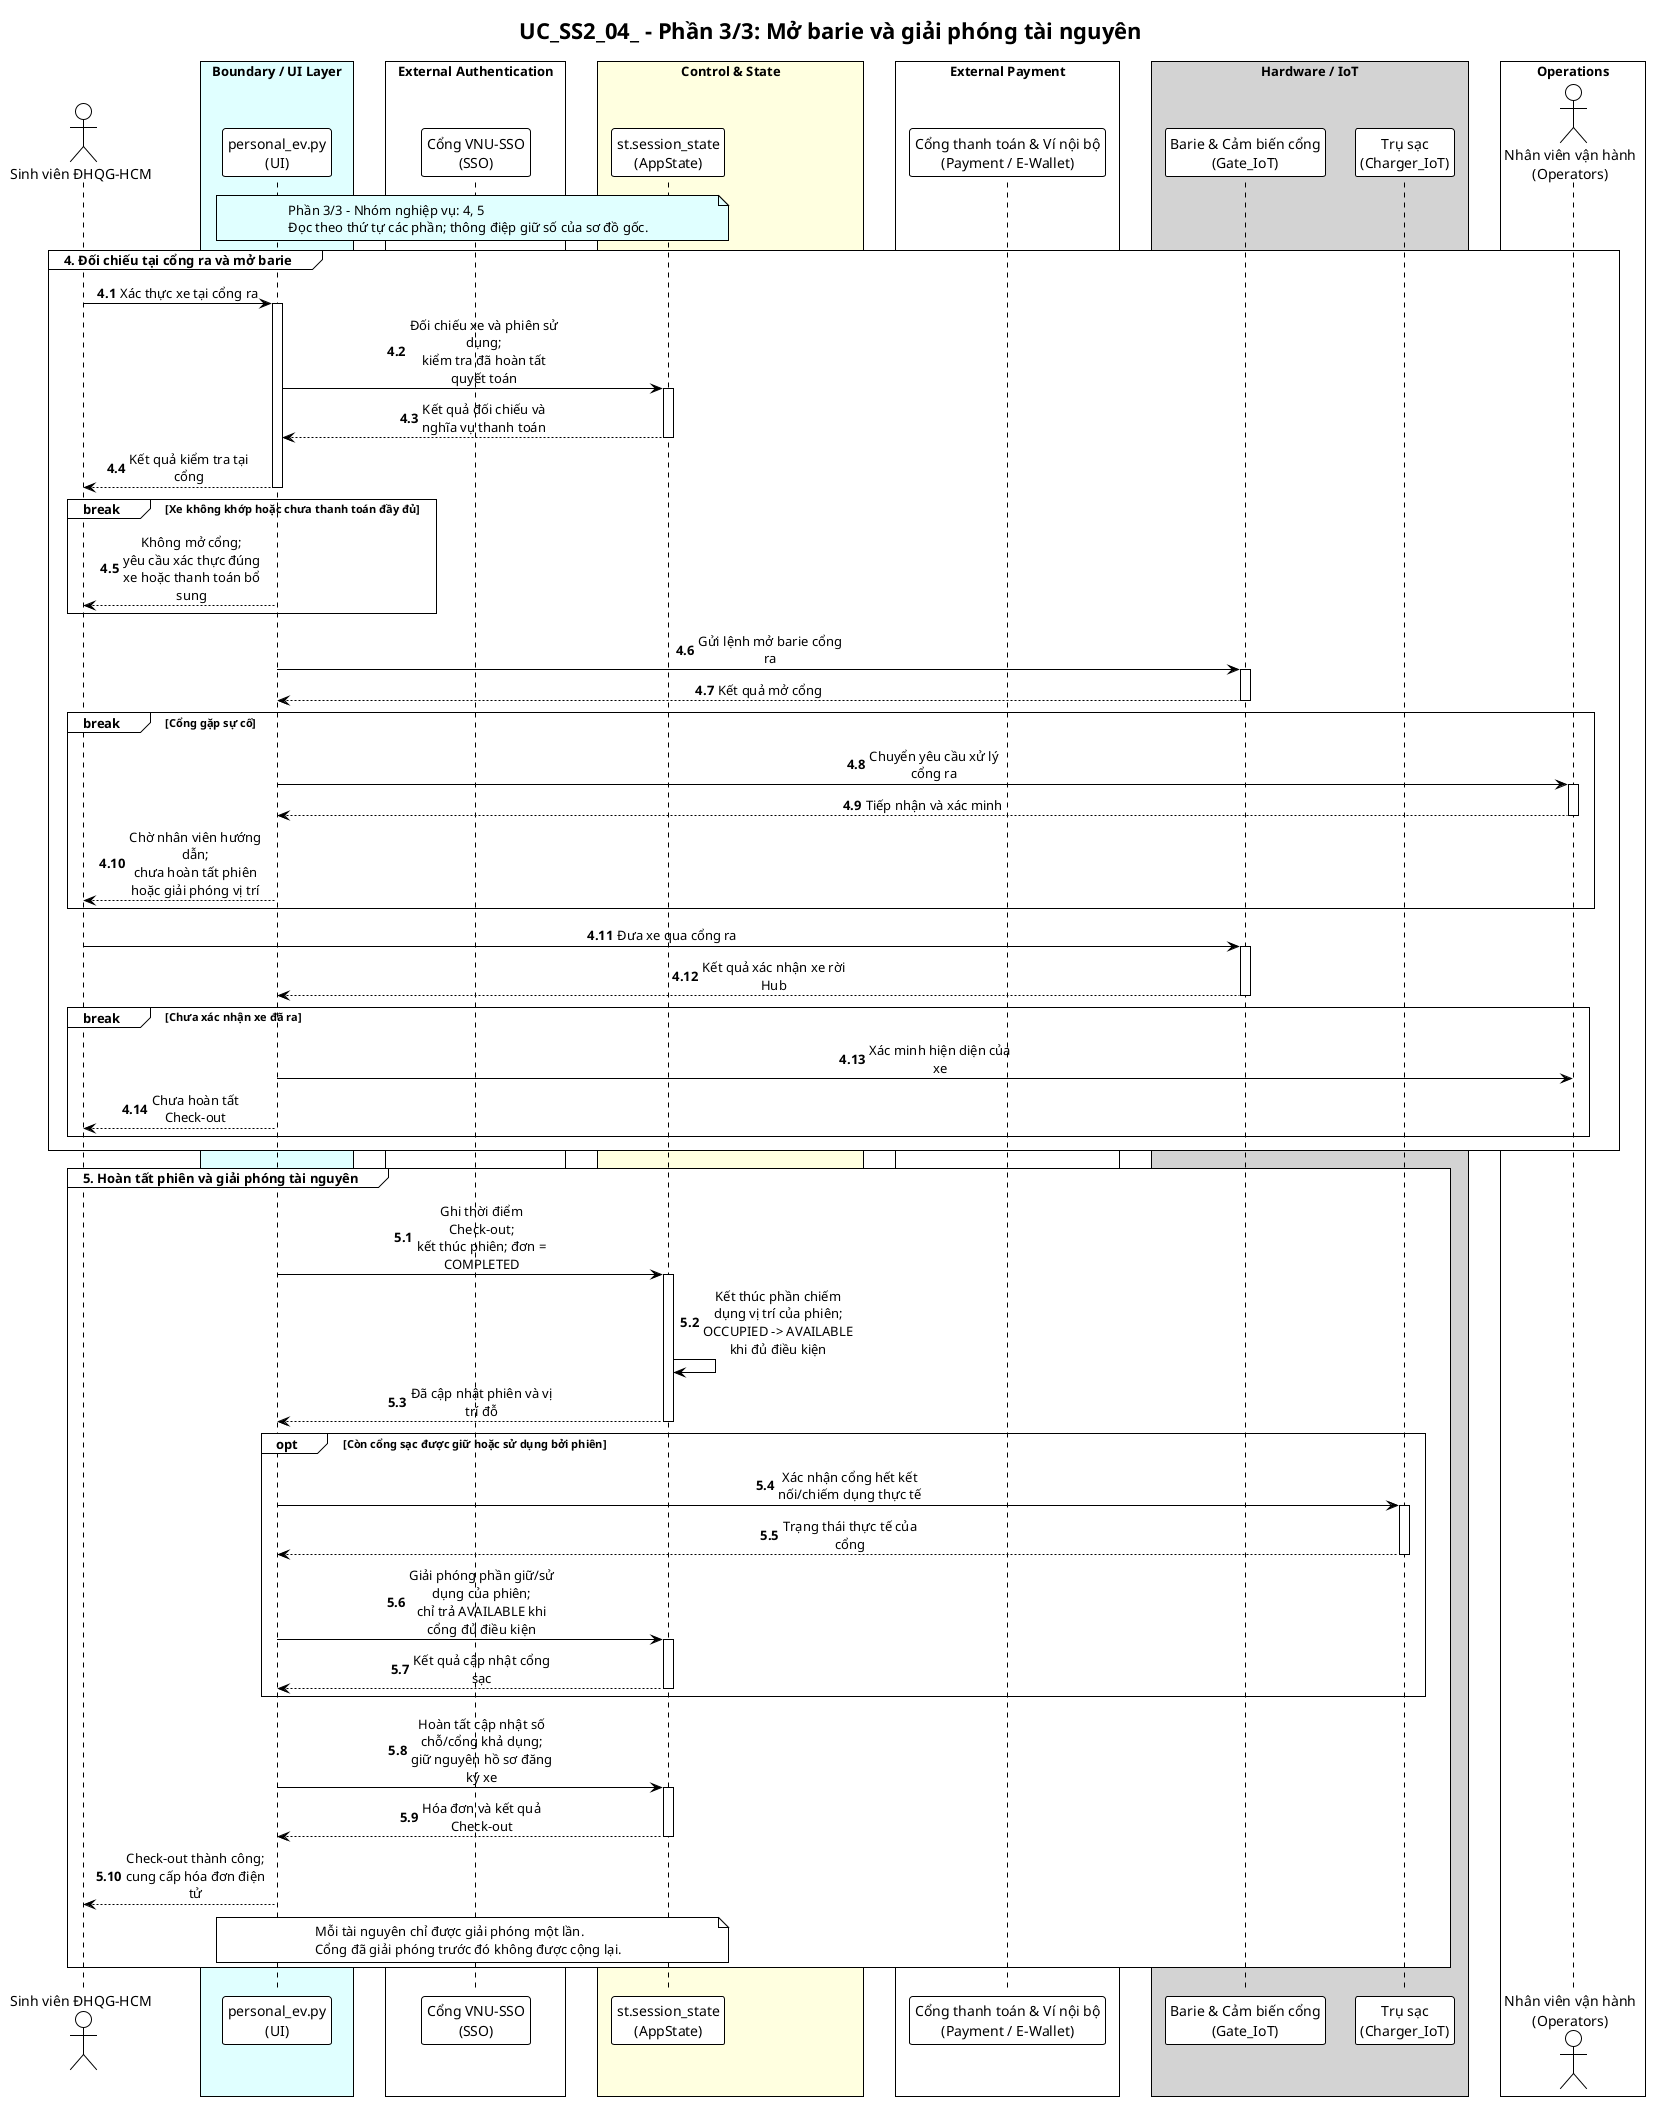

The diagram above was rendered by PlantUML. Its source (embedded in the PNG):
@startuml UC_SS2_04_NguyenAnhTai_sequence_p3
!pragma layout smetana
!theme plain
skinparam sequenceMessageAlign center
skinparam maxMessageSize 150
skinparam BoxPadding 10

title "UC_SS2_04_ - Phần 3/3: Mở barie và giải phóng tài nguyên"

' Nguồn: UC_SS2_NguyenAnhTai (2).md, cập nhật 21/09/2026.
' Thiết kế theo đặc tả; không khẳng định toàn bộ chức năng đã có trong mã nguồn.

actor "Sinh viên ĐHQG-HCM" as Student
box "Boundary / UI Layer" #LightCyan
participant "personal_ev.py\n(UI)" as UI
end box
box "External Authentication" #White
participant "Cổng VNU-SSO\n(SSO)" as SSO
end box
box "Control & State" #LightYellow
participant "st.session_state\n(AppState)" as AppState
end box
box "External Payment" #White
participant "Cổng thanh toán & Ví nội bộ\n(Payment / E-Wallet)" as EWallet
end box
box "Hardware / IoT" #LightGray
participant "Barie & Cảm biến cổng\n(Gate_IoT)" as Gate
participant "Trụ sạc\n(Charger_IoT)" as Charger
end box
box "Operations" #White
actor "Nhân viên vận hành\n(Operators)" as Operators
end box


note over UI, AppState #LightCyan
  Phần 3/3 - Nhóm nghiệp vụ: 4, 5
  Đọc theo thứ tự các phần; thông điệp giữ số của sơ đồ gốc.
end note
autonumber 4.1
group 4. Đối chiếu tại cổng ra và mở barie
    Student -> UI: Xác thực xe tại cổng ra
    activate UI
    UI -> AppState: Đối chiếu xe và phiên sử dụng;\nkiểm tra đã hoàn tất quyết toán
    activate AppState
    AppState --> UI: Kết quả đối chiếu và nghĩa vụ thanh toán
    deactivate AppState
    UI --> Student: Kết quả kiểm tra tại cổng
    deactivate UI

    break Xe không khớp hoặc chưa thanh toán đầy đủ
        UI --> Student: Không mở cổng;\nyêu cầu xác thực đúng xe hoặc thanh toán bổ sung
    end

    UI -> Gate: Gửi lệnh mở barie cổng ra
    activate Gate
    Gate --> UI: Kết quả mở cổng
    deactivate Gate

    break Cổng gặp sự cố
        UI -> Operators: Chuyển yêu cầu xử lý cổng ra
        activate Operators
        Operators --> UI: Tiếp nhận và xác minh
        deactivate Operators
        UI --> Student: Chờ nhân viên hướng dẫn;\nchưa hoàn tất phiên hoặc giải phóng vị trí
    end

    Student -> Gate: Đưa xe qua cổng ra
    activate Gate
    Gate --> UI: Kết quả xác nhận xe rời Hub
    deactivate Gate

    break Chưa xác nhận xe đã ra
        UI -> Operators: Xác minh hiện diện của xe
        UI --> Student: Chưa hoàn tất Check-out
    end
end

autonumber 5.1
group 5. Hoàn tất phiên và giải phóng tài nguyên
    UI -> AppState: Ghi thời điểm Check-out;\nkết thúc phiên; đơn = COMPLETED
    activate AppState
    AppState -> AppState: Kết thúc phần chiếm dụng vị trí của phiên;\nOCCUPIED -> AVAILABLE khi đủ điều kiện
    AppState --> UI: Đã cập nhật phiên và vị trí đỗ
    deactivate AppState

    opt Còn cổng sạc được giữ hoặc sử dụng bởi phiên
        UI -> Charger: Xác nhận cổng hết kết nối/chiếm dụng thực tế
        activate Charger
        Charger --> UI: Trạng thái thực tế của cổng
        deactivate Charger
        UI -> AppState: Giải phóng phần giữ/sử dụng của phiên;\nchỉ trả AVAILABLE khi cổng đủ điều kiện
        activate AppState
        AppState --> UI: Kết quả cập nhật cổng sạc
        deactivate AppState
    end

    UI -> AppState: Hoàn tất cập nhật số chỗ/cổng khả dụng;\ngiữ nguyên hồ sơ đăng ký xe
    activate AppState
    AppState --> UI: Hóa đơn và kết quả Check-out
    deactivate AppState
    UI --> Student: Check-out thành công;\ncung cấp hóa đơn điện tử

    note over UI, AppState
        Mỗi tài nguyên chỉ được giải phóng một lần.
        Cổng đã giải phóng trước đó không được cộng lại.
    end note
end
@enduml